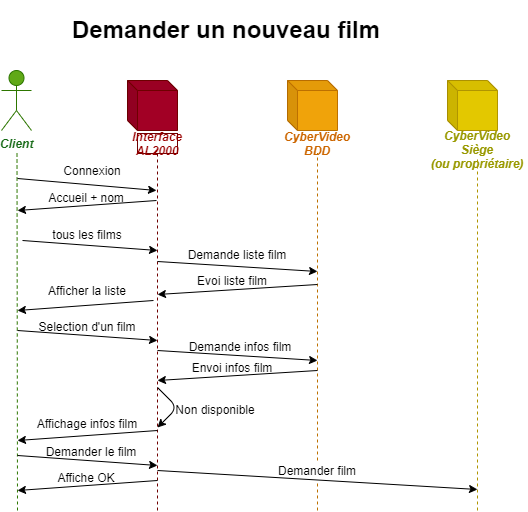

The diagram above was exported from draw.io. Its source (the exported page's mxGraphModel, read from the mxfile embedded in the PNG):
<mxGraphModel dx="640" dy="612" grid="1" gridSize="10" guides="1" tooltips="1" connect="1" arrows="1" fold="1" page="1" pageScale="1" pageWidth="827" pageHeight="1169" math="0" shadow="0">
  <root>
    <mxCell id="0" />
    <mxCell id="1" parent="0" />
    <mxCell id="2" value="tous les films" style="text;html=1;strokeColor=none;fillColor=none;align=center;verticalAlign=middle;whiteSpace=wrap;rounded=0;" parent="1" vertex="1">
      <mxGeometry x="80" y="234" width="140" height="20" as="geometry" />
    </mxCell>
    <mxCell id="3" value="&lt;h1&gt;Demander un nouveau film&lt;/h1&gt;" style="text;html=1;strokeColor=none;fillColor=none;spacing=5;spacingTop=-20;whiteSpace=wrap;overflow=hidden;rounded=0;" parent="1" vertex="1">
      <mxGeometry x="130" y="20" width="415" height="50" as="geometry" />
    </mxCell>
    <mxCell id="4" value="Client" style="shape=umlActor;verticalLabelPosition=bottom;verticalAlign=top;html=1;outlineConnect=0;fontStyle=3;fillColor=#60a917;strokeColor=#2D7600;fontColor=#156915;" parent="1" vertex="1">
      <mxGeometry x="64" y="80" width="30" height="60" as="geometry" />
    </mxCell>
    <mxCell id="5" value="" style="shape=cube;whiteSpace=wrap;html=1;boundedLbl=1;backgroundOutline=1;darkOpacity=0.05;darkOpacity2=0.1;size=10;fontStyle=3;fillColor=#a20025;strokeColor=#6F0000;fontColor=#ffffff;" parent="1" vertex="1">
      <mxGeometry x="190" y="90" width="50" height="50" as="geometry" />
    </mxCell>
    <mxCell id="6" value="Interface&lt;br&gt;AL2000" style="text;html=1;strokeColor=#6F0000;align=center;verticalAlign=middle;whiteSpace=wrap;rounded=0;fontStyle=3;fontColor=#990000;" parent="1" vertex="1">
      <mxGeometry x="200" y="143" width="40" height="20" as="geometry" />
    </mxCell>
    <mxCell id="7" value="" style="endArrow=none;dashed=1;html=1;fillColor=#60a917;strokeColor=#2D7600;" parent="1" edge="1">
      <mxGeometry width="50" height="50" relative="1" as="geometry">
        <mxPoint x="80" y="520" as="sourcePoint" />
        <mxPoint x="79.5" y="160" as="targetPoint" />
      </mxGeometry>
    </mxCell>
    <mxCell id="8" value="" style="endArrow=none;dashed=1;html=1;entryX=0.5;entryY=1;entryDx=0;entryDy=0;fillColor=#a20025;strokeColor=#6F0000;" parent="1" target="6" edge="1">
      <mxGeometry width="50" height="50" relative="1" as="geometry">
        <mxPoint x="220" y="520" as="sourcePoint" />
        <mxPoint x="219.5" y="170" as="targetPoint" />
      </mxGeometry>
    </mxCell>
    <mxCell id="9" value="" style="endArrow=classic;html=1;" parent="1" edge="1">
      <mxGeometry width="50" height="50" relative="1" as="geometry">
        <mxPoint x="80" y="188" as="sourcePoint" />
        <mxPoint x="219" y="200" as="targetPoint" />
      </mxGeometry>
    </mxCell>
    <mxCell id="10" value="" style="shape=cube;whiteSpace=wrap;html=1;boundedLbl=1;backgroundOutline=1;darkOpacity=0.05;darkOpacity2=0.1;size=10;fillColor=#f0a30a;strokeColor=#BD7000;fontColor=#ffffff;" parent="1" vertex="1">
      <mxGeometry x="350" y="90" width="50" height="50" as="geometry" />
    </mxCell>
    <mxCell id="11" value="CyberVideo BDD" style="text;html=1;strokeColor=none;fillColor=none;align=center;verticalAlign=middle;whiteSpace=wrap;rounded=0;fontStyle=3;fontColor=#CC6600;" parent="1" vertex="1">
      <mxGeometry x="360" y="143" width="40" height="20" as="geometry" />
    </mxCell>
    <mxCell id="12" value="" style="endArrow=none;dashed=1;html=1;entryX=0.5;entryY=1;entryDx=0;entryDy=0;fillColor=#f0a30a;strokeColor=#BD7000;" parent="1" source="37" target="11" edge="1">
      <mxGeometry width="50" height="50" relative="1" as="geometry">
        <mxPoint x="380" y="560" as="sourcePoint" />
        <mxPoint x="380" y="190" as="targetPoint" />
      </mxGeometry>
    </mxCell>
    <mxCell id="13" value="Connexion" style="text;html=1;strokeColor=none;fillColor=none;align=center;verticalAlign=middle;whiteSpace=wrap;rounded=0;" parent="1" vertex="1">
      <mxGeometry x="120" y="170" width="70" height="20" as="geometry" />
    </mxCell>
    <mxCell id="14" value="" style="endArrow=classic;html=1;" parent="1" edge="1">
      <mxGeometry width="50" height="50" relative="1" as="geometry">
        <mxPoint x="220" y="271" as="sourcePoint" />
        <mxPoint x="380" y="281" as="targetPoint" />
      </mxGeometry>
    </mxCell>
    <mxCell id="15" value="" style="endArrow=classic;html=1;fontColor=#CC6600;" parent="1" edge="1">
      <mxGeometry width="50" height="50" relative="1" as="geometry">
        <mxPoint x="85" y="250" as="sourcePoint" />
        <mxPoint x="220" y="260" as="targetPoint" />
      </mxGeometry>
    </mxCell>
    <mxCell id="16" value="" style="endArrow=classic;html=1;fontColor=#CC6600;" parent="1" edge="1">
      <mxGeometry width="50" height="50" relative="1" as="geometry">
        <mxPoint x="380" y="294" as="sourcePoint" />
        <mxPoint x="220" y="304" as="targetPoint" />
      </mxGeometry>
    </mxCell>
    <mxCell id="17" value="" style="endArrow=classic;html=1;fontColor=#CC6600;" parent="1" edge="1">
      <mxGeometry width="50" height="50" relative="1" as="geometry">
        <mxPoint x="219" y="210" as="sourcePoint" />
        <mxPoint x="80" y="220" as="targetPoint" />
      </mxGeometry>
    </mxCell>
    <mxCell id="18" value="Evoi liste film" style="text;html=1;strokeColor=none;fillColor=none;align=center;verticalAlign=middle;whiteSpace=wrap;rounded=0;" parent="1" vertex="1">
      <mxGeometry x="230" y="280" width="130" height="20" as="geometry" />
    </mxCell>
    <mxCell id="19" value="" style="endArrow=classic;html=1;fontColor=#CC6600;" parent="1" edge="1">
      <mxGeometry width="50" height="50" relative="1" as="geometry">
        <mxPoint x="80" y="340" as="sourcePoint" />
        <mxPoint x="220" y="350" as="targetPoint" />
      </mxGeometry>
    </mxCell>
    <mxCell id="23" value="" style="endArrow=classic;html=1;fontColor=#CC6600;" parent="1" edge="1">
      <mxGeometry width="50" height="50" relative="1" as="geometry">
        <mxPoint x="220" y="440" as="sourcePoint" />
        <mxPoint x="79.99999999999989" y="450" as="targetPoint" />
      </mxGeometry>
    </mxCell>
    <mxCell id="24" value="" style="endArrow=classic;html=1;fontColor=#CC6600;" parent="1" edge="1">
      <mxGeometry width="50" height="50" relative="1" as="geometry">
        <mxPoint x="216" y="310" as="sourcePoint" />
        <mxPoint x="80" y="320" as="targetPoint" />
      </mxGeometry>
    </mxCell>
    <mxCell id="28" value="" style="shape=cube;whiteSpace=wrap;html=1;boundedLbl=1;backgroundOutline=1;darkOpacity=0.05;darkOpacity2=0.1;size=10;fillColor=#e3c800;strokeColor=#B09500;fontColor=#ffffff;" parent="1" vertex="1">
      <mxGeometry x="510" y="90" width="50" height="50" as="geometry" />
    </mxCell>
    <mxCell id="29" value="CyberVideo Siège&lt;br&gt;(ou propriétaire)" style="text;html=1;strokeColor=none;fillColor=none;align=center;verticalAlign=middle;whiteSpace=wrap;rounded=0;fontStyle=3;fontColor=#999900;" parent="1" vertex="1">
      <mxGeometry x="490" y="149" width="100" height="20" as="geometry" />
    </mxCell>
    <mxCell id="30" value="" style="endArrow=none;dashed=1;html=1;fillColor=#e3c800;strokeColor=#B09500;entryX=0.5;entryY=1;entryDx=0;entryDy=0;" parent="1" target="29" edge="1">
      <mxGeometry width="50" height="50" relative="1" as="geometry">
        <mxPoint x="540" y="520" as="sourcePoint" />
        <mxPoint x="540" y="180" as="targetPoint" />
      </mxGeometry>
    </mxCell>
    <mxCell id="34" value="Accueil + nom" style="text;html=1;strokeColor=none;fillColor=none;align=center;verticalAlign=middle;whiteSpace=wrap;rounded=0;" parent="1" vertex="1">
      <mxGeometry x="99" y="197" width="100" height="20" as="geometry" />
    </mxCell>
    <mxCell id="35" value="Demande liste film" style="text;html=1;strokeColor=none;fillColor=none;align=center;verticalAlign=middle;whiteSpace=wrap;rounded=0;" parent="1" vertex="1">
      <mxGeometry x="230" y="254" width="140" height="20" as="geometry" />
    </mxCell>
    <mxCell id="36" value="" style="endArrow=classic;html=1;" parent="1" edge="1">
      <mxGeometry width="50" height="50" relative="1" as="geometry">
        <mxPoint x="220" y="480" as="sourcePoint" />
        <mxPoint x="540" y="499" as="targetPoint" />
      </mxGeometry>
    </mxCell>
    <mxCell id="41" value="Afficher la liste" style="text;html=1;strokeColor=none;fillColor=none;align=center;verticalAlign=middle;whiteSpace=wrap;rounded=0;" parent="1" vertex="1">
      <mxGeometry x="105" y="290" width="90" height="20" as="geometry" />
    </mxCell>
    <mxCell id="42" value="Selection d'un film" style="text;html=1;strokeColor=none;fillColor=none;align=center;verticalAlign=middle;whiteSpace=wrap;rounded=0;" parent="1" vertex="1">
      <mxGeometry x="100" y="326" width="100" height="20" as="geometry" />
    </mxCell>
    <mxCell id="43" value="Demande infos film" style="text;html=1;strokeColor=none;fillColor=none;align=center;verticalAlign=middle;whiteSpace=wrap;rounded=0;" parent="1" vertex="1">
      <mxGeometry x="247.5" y="346" width="110" height="20" as="geometry" />
    </mxCell>
    <mxCell id="44" value="" style="endArrow=classic;html=1;" parent="1" edge="1">
      <mxGeometry width="50" height="50" relative="1" as="geometry">
        <mxPoint x="220" y="360" as="sourcePoint" />
        <mxPoint x="380" y="370" as="targetPoint" />
      </mxGeometry>
    </mxCell>
    <mxCell id="45" value="Envoi infos film" style="text;html=1;strokeColor=none;fillColor=none;align=center;verticalAlign=middle;whiteSpace=wrap;rounded=0;" parent="1" vertex="1">
      <mxGeometry x="245" y="367" width="100" height="20" as="geometry" />
    </mxCell>
    <mxCell id="46" value="" style="endArrow=classic;html=1;" parent="1" edge="1">
      <mxGeometry width="50" height="50" relative="1" as="geometry">
        <mxPoint x="380" y="380" as="sourcePoint" />
        <mxPoint x="220" y="390" as="targetPoint" />
      </mxGeometry>
    </mxCell>
    <mxCell id="48" value="" style="endArrow=classic;html=1;" parent="1" edge="1">
      <mxGeometry width="50" height="50" relative="1" as="geometry">
        <mxPoint x="220" y="397" as="sourcePoint" />
        <mxPoint x="220" y="437" as="targetPoint" />
        <Array as="points">
          <mxPoint x="240" y="417" />
        </Array>
      </mxGeometry>
    </mxCell>
    <mxCell id="49" value="Non disponible" style="text;html=1;strokeColor=none;fillColor=none;align=center;verticalAlign=middle;whiteSpace=wrap;rounded=0;" parent="1" vertex="1">
      <mxGeometry x="226" y="407" width="104" height="24" as="geometry" />
    </mxCell>
    <mxCell id="50" value="Affichage infos film" style="text;html=1;strokeColor=none;fillColor=none;align=center;verticalAlign=middle;whiteSpace=wrap;rounded=0;" parent="1" vertex="1">
      <mxGeometry x="95" y="423" width="110" height="20" as="geometry" />
    </mxCell>
    <mxCell id="51" value="" style="endArrow=classic;html=1;" parent="1" edge="1">
      <mxGeometry width="50" height="50" relative="1" as="geometry">
        <mxPoint x="80" y="465" as="sourcePoint" />
        <mxPoint x="220" y="475" as="targetPoint" />
      </mxGeometry>
    </mxCell>
    <mxCell id="52" value="" style="endArrow=classic;html=1;" parent="1" edge="1">
      <mxGeometry width="50" height="50" relative="1" as="geometry">
        <mxPoint x="220" y="490" as="sourcePoint" />
        <mxPoint x="80" y="500" as="targetPoint" />
      </mxGeometry>
    </mxCell>
    <mxCell id="37" value="Demander film" style="text;html=1;strokeColor=none;fillColor=none;align=center;verticalAlign=middle;whiteSpace=wrap;rounded=0;" parent="1" vertex="1">
      <mxGeometry x="310" y="470" width="140" height="20" as="geometry" />
    </mxCell>
    <mxCell id="53" value="" style="endArrow=none;dashed=1;html=1;entryX=0.5;entryY=1;entryDx=0;entryDy=0;fillColor=#f0a30a;strokeColor=#BD7000;" parent="1" target="37" edge="1">
      <mxGeometry width="50" height="50" relative="1" as="geometry">
        <mxPoint x="380" y="520" as="sourcePoint" />
        <mxPoint x="380" y="163" as="targetPoint" />
      </mxGeometry>
    </mxCell>
    <mxCell id="54" value="Demander le film" style="text;html=1;strokeColor=none;fillColor=none;align=center;verticalAlign=middle;whiteSpace=wrap;rounded=0;" parent="1" vertex="1">
      <mxGeometry x="84" y="451" width="140" height="20" as="geometry" />
    </mxCell>
    <mxCell id="55" value="Affiche OK" style="text;html=1;strokeColor=none;fillColor=none;align=center;verticalAlign=middle;whiteSpace=wrap;rounded=0;" parent="1" vertex="1">
      <mxGeometry x="79" y="477" width="140" height="20" as="geometry" />
    </mxCell>
  </root>
</mxGraphModel>